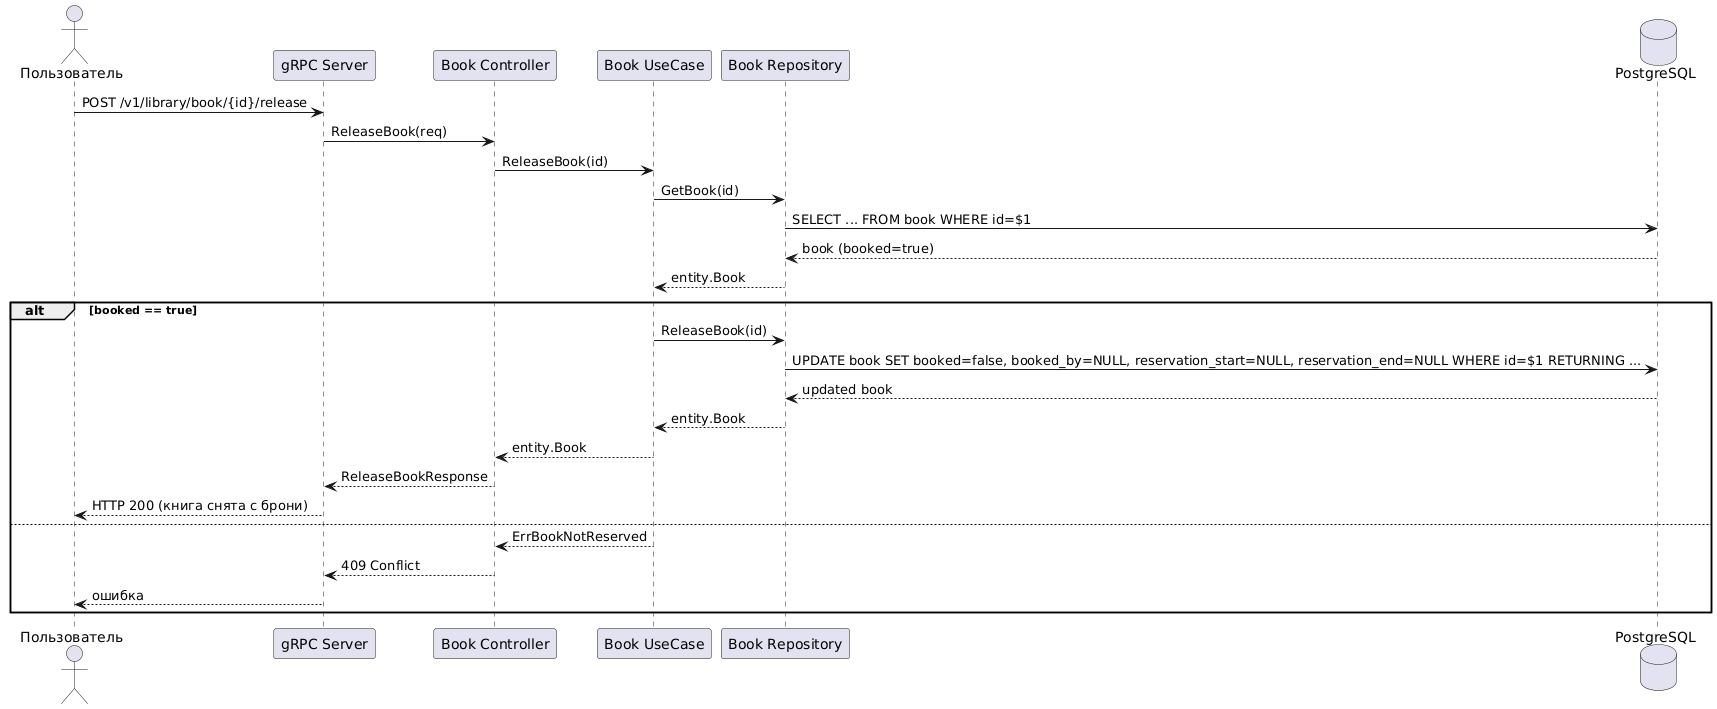

The diagram above was rendered by PlantUML. Its source (embedded in the PNG):
@startuml
actor Пользователь
participant "gRPC Server" as Server
participant "Book Controller" as Controller
participant "Book UseCase" as UseCase
participant "Book Repository" as BookRepo
database "PostgreSQL" as DB

Пользователь -> Server: POST /v1/library/book/{id}/release
Server -> Controller: ReleaseBook(req)
Controller -> UseCase: ReleaseBook(id)
UseCase -> BookRepo: GetBook(id)
BookRepo -> DB: SELECT ... FROM book WHERE id=$1
DB --> BookRepo: book (booked=true)
BookRepo --> UseCase: entity.Book
alt booked == true
    UseCase -> BookRepo: ReleaseBook(id)
    BookRepo -> DB: UPDATE book SET booked=false, booked_by=NULL, reservation_start=NULL, reservation_end=NULL WHERE id=$1 RETURNING ...
    DB --> BookRepo: updated book
    BookRepo --> UseCase: entity.Book
    UseCase --> Controller: entity.Book
    Controller --> Server: ReleaseBookResponse
    Server --> Пользователь: HTTP 200 (книга снята с брони)
else
    UseCase --> Controller: ErrBookNotReserved
    Controller --> Server: 409 Conflict
    Server --> Пользователь: ошибка
end
@enduml